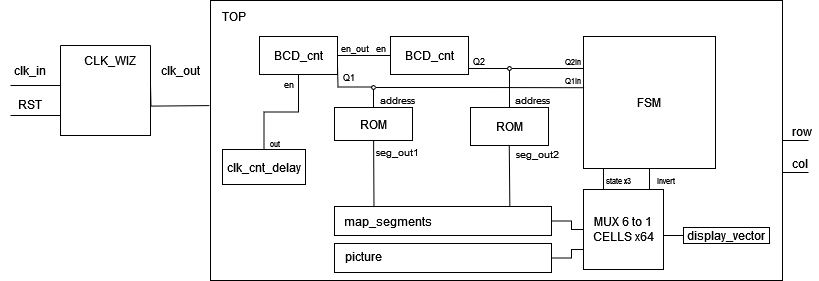

The diagram above was exported from draw.io. Its source (the exported page's mxGraphModel, read from the mxfile embedded in the PNG):
<mxGraphModel dx="1659" dy="885" grid="0" gridSize="10" guides="1" tooltips="1" connect="1" arrows="1" fold="1" page="1" pageScale="1" pageWidth="827" pageHeight="1169" math="0" shadow="0">
  <root>
    <mxCell id="0" />
    <mxCell id="1" parent="0" />
    <mxCell id="zg26cUU2hTxvnxqDWYud-9" style="edgeStyle=orthogonalEdgeStyle;rounded=0;orthogonalLoop=1;jettySize=auto;html=1;endArrow=none;endFill=0;" edge="1" parent="1">
      <mxGeometry relative="1" as="geometry">
        <mxPoint x="18" y="202" as="targetPoint" />
        <mxPoint x="68" y="202" as="sourcePoint" />
      </mxGeometry>
    </mxCell>
    <mxCell id="zg26cUU2hTxvnxqDWYud-5" value="" style="swimlane;startSize=0;" vertex="1" parent="1">
      <mxGeometry x="68" y="162" width="90" height="90" as="geometry">
        <mxRectangle x="110" y="180" width="50" height="40" as="alternateBounds" />
      </mxGeometry>
    </mxCell>
    <mxCell id="zg26cUU2hTxvnxqDWYud-6" value="CLK_WIZ" style="text;html=1;align=center;verticalAlign=middle;whiteSpace=wrap;rounded=0;" vertex="1" parent="zg26cUU2hTxvnxqDWYud-5">
      <mxGeometry x="20" width="60" height="30" as="geometry" />
    </mxCell>
    <mxCell id="zg26cUU2hTxvnxqDWYud-11" style="edgeStyle=orthogonalEdgeStyle;rounded=0;orthogonalLoop=1;jettySize=auto;html=1;endArrow=none;endFill=0;" edge="1" parent="1">
      <mxGeometry relative="1" as="geometry">
        <mxPoint x="18" y="232" as="targetPoint" />
        <mxPoint x="68" y="232" as="sourcePoint" />
      </mxGeometry>
    </mxCell>
    <mxCell id="zg26cUU2hTxvnxqDWYud-7" value="clk_in" style="text;html=1;align=center;verticalAlign=middle;whiteSpace=wrap;rounded=0;" vertex="1" parent="1">
      <mxGeometry x="8" y="172" width="60" height="30" as="geometry" />
    </mxCell>
    <mxCell id="zg26cUU2hTxvnxqDWYud-12" value="RST" style="text;html=1;align=center;verticalAlign=middle;whiteSpace=wrap;rounded=0;" vertex="1" parent="1">
      <mxGeometry x="8" y="206" width="60" height="30" as="geometry" />
    </mxCell>
    <mxCell id="zg26cUU2hTxvnxqDWYud-13" style="edgeStyle=orthogonalEdgeStyle;rounded=0;orthogonalLoop=1;jettySize=auto;html=1;endArrow=none;endFill=0;exitX=0.002;exitY=0.189;exitDx=0;exitDy=0;exitPerimeter=0;" edge="1" parent="1">
      <mxGeometry relative="1" as="geometry">
        <mxPoint x="158" y="201.52" as="targetPoint" />
        <mxPoint x="216.95799999999986" y="222.10199999999998" as="sourcePoint" />
      </mxGeometry>
    </mxCell>
    <mxCell id="zg26cUU2hTxvnxqDWYud-15" value="clk_out" style="text;html=1;align=center;verticalAlign=middle;whiteSpace=wrap;rounded=0;" vertex="1" parent="1">
      <mxGeometry x="158" y="172" width="60" height="30" as="geometry" />
    </mxCell>
    <mxCell id="zg26cUU2hTxvnxqDWYud-87" style="edgeStyle=orthogonalEdgeStyle;rounded=0;orthogonalLoop=1;jettySize=auto;html=1;endArrow=none;endFill=0;" edge="1" parent="1" source="zg26cUU2hTxvnxqDWYud-26">
      <mxGeometry relative="1" as="geometry">
        <mxPoint x="816" y="257" as="targetPoint" />
      </mxGeometry>
    </mxCell>
    <mxCell id="zg26cUU2hTxvnxqDWYud-26" value="" style="whiteSpace=wrap;html=1;" vertex="1" parent="1">
      <mxGeometry x="218" y="117" width="572" height="280" as="geometry" />
    </mxCell>
    <mxCell id="zg26cUU2hTxvnxqDWYud-30" style="rounded=0;orthogonalLoop=1;jettySize=auto;html=1;endArrow=none;endFill=0;exitX=1;exitY=0.5;exitDx=0;exitDy=0;entryX=0;entryY=0.5;entryDx=0;entryDy=0;" edge="1" parent="1" source="zg26cUU2hTxvnxqDWYud-27" target="zg26cUU2hTxvnxqDWYud-32">
      <mxGeometry relative="1" as="geometry">
        <mxPoint x="389" y="164" as="targetPoint" />
        <mxPoint x="363" y="164" as="sourcePoint" />
      </mxGeometry>
    </mxCell>
    <mxCell id="zg26cUU2hTxvnxqDWYud-27" value="BCD_cnt" style="whiteSpace=wrap;html=1;" vertex="1" parent="1">
      <mxGeometry x="267" y="153" width="78" height="38" as="geometry" />
    </mxCell>
    <mxCell id="zg26cUU2hTxvnxqDWYud-31" style="edgeStyle=orthogonalEdgeStyle;rounded=0;orthogonalLoop=1;jettySize=auto;html=1;endArrow=none;endFill=0;entryX=0.5;entryY=0;entryDx=0;entryDy=0;" edge="1" parent="1" target="zg26cUU2hTxvnxqDWYud-43">
      <mxGeometry relative="1" as="geometry">
        <mxPoint x="362" y="210" as="targetPoint" />
        <mxPoint x="345" y="182" as="sourcePoint" />
      </mxGeometry>
    </mxCell>
    <mxCell id="zg26cUU2hTxvnxqDWYud-32" value="BCD_cnt" style="whiteSpace=wrap;html=1;" vertex="1" parent="1">
      <mxGeometry x="398" y="153" width="78" height="38" as="geometry" />
    </mxCell>
    <mxCell id="zg26cUU2hTxvnxqDWYud-33" style="edgeStyle=orthogonalEdgeStyle;rounded=0;orthogonalLoop=1;jettySize=auto;html=1;endArrow=none;endFill=0;entryX=0.5;entryY=0;entryDx=0;entryDy=0;" edge="1" parent="1" source="zg26cUU2hTxvnxqDWYud-61" target="zg26cUU2hTxvnxqDWYud-42">
      <mxGeometry relative="1" as="geometry">
        <mxPoint x="493" y="212" as="targetPoint" />
        <mxPoint x="476" y="184" as="sourcePoint" />
      </mxGeometry>
    </mxCell>
    <mxCell id="zg26cUU2hTxvnxqDWYud-34" value="&lt;font style=&quot;font-size: 9px;&quot;&gt;en&lt;/font&gt;" style="text;html=1;align=center;verticalAlign=middle;resizable=0;points=[];autosize=1;strokeColor=none;fillColor=none;" vertex="1" parent="1">
      <mxGeometry x="373" y="151" width="29" height="26" as="geometry" />
    </mxCell>
    <mxCell id="zg26cUU2hTxvnxqDWYud-36" value="&lt;font style=&quot;font-size: 9px;&quot;&gt;en_out&lt;/font&gt;" style="text;html=1;align=center;verticalAlign=middle;resizable=0;points=[];autosize=1;strokeColor=none;fillColor=none;" vertex="1" parent="1">
      <mxGeometry x="338" y="151" width="47" height="26" as="geometry" />
    </mxCell>
    <mxCell id="zg26cUU2hTxvnxqDWYud-37" value="&lt;div&gt;clk_cnt_delay&lt;/div&gt;" style="whiteSpace=wrap;html=1;" vertex="1" parent="1">
      <mxGeometry x="230" y="266" width="83" height="35" as="geometry" />
    </mxCell>
    <mxCell id="zg26cUU2hTxvnxqDWYud-38" style="edgeStyle=orthogonalEdgeStyle;rounded=0;orthogonalLoop=1;jettySize=auto;html=1;endArrow=none;endFill=0;" edge="1" parent="1" source="zg26cUU2hTxvnxqDWYud-37" target="zg26cUU2hTxvnxqDWYud-27">
      <mxGeometry relative="1" as="geometry">
        <mxPoint x="265" y="173" as="targetPoint" />
      </mxGeometry>
    </mxCell>
    <mxCell id="zg26cUU2hTxvnxqDWYud-39" value="&lt;font style=&quot;font-size: 9px;&quot;&gt;en&lt;/font&gt;" style="text;html=1;align=center;verticalAlign=middle;resizable=0;points=[];autosize=1;strokeColor=none;fillColor=none;" vertex="1" parent="1">
      <mxGeometry x="281" y="187" width="29" height="26" as="geometry" />
    </mxCell>
    <mxCell id="zg26cUU2hTxvnxqDWYud-40" value="&lt;font style=&quot;font-size: 8px;&quot;&gt;out&lt;br&gt;&lt;/font&gt;" style="text;html=1;align=center;verticalAlign=middle;resizable=0;points=[];autosize=1;strokeColor=none;fillColor=none;" vertex="1" parent="1">
      <mxGeometry x="267" y="246" width="29" height="26" as="geometry" />
    </mxCell>
    <mxCell id="zg26cUU2hTxvnxqDWYud-42" value="ROM" style="whiteSpace=wrap;html=1;" vertex="1" parent="1">
      <mxGeometry x="478" y="224" width="78" height="38" as="geometry" />
    </mxCell>
    <mxCell id="zg26cUU2hTxvnxqDWYud-43" value="ROM" style="whiteSpace=wrap;html=1;" vertex="1" parent="1">
      <mxGeometry x="342" y="224" width="78" height="33" as="geometry" />
    </mxCell>
    <mxCell id="zg26cUU2hTxvnxqDWYud-45" value="&lt;font style=&quot;font-size: 9px;&quot;&gt;Q1&lt;/font&gt;" style="text;html=1;align=center;verticalAlign=middle;resizable=0;points=[];autosize=1;strokeColor=none;fillColor=none;" vertex="1" parent="1">
      <mxGeometry x="340" y="180" width="31" height="26" as="geometry" />
    </mxCell>
    <mxCell id="zg26cUU2hTxvnxqDWYud-47" value="&lt;font style=&quot;font-size: 9px;&quot;&gt;Q2&lt;/font&gt;" style="text;html=1;align=center;verticalAlign=middle;resizable=0;points=[];autosize=1;strokeColor=none;fillColor=none;" vertex="1" parent="1">
      <mxGeometry x="470" y="163.5" width="31" height="26" as="geometry" />
    </mxCell>
    <mxCell id="zg26cUU2hTxvnxqDWYud-68" style="edgeStyle=orthogonalEdgeStyle;rounded=0;orthogonalLoop=1;jettySize=auto;html=1;endArrow=none;endFill=0;" edge="1" parent="1" source="zg26cUU2hTxvnxqDWYud-48" target="zg26cUU2hTxvnxqDWYud-67">
      <mxGeometry relative="1" as="geometry" />
    </mxCell>
    <mxCell id="zg26cUU2hTxvnxqDWYud-48" value="" style="whiteSpace=wrap;html=1;" vertex="1" parent="1">
      <mxGeometry x="342" y="323" width="217" height="29" as="geometry" />
    </mxCell>
    <mxCell id="zg26cUU2hTxvnxqDWYud-49" value="map_segments" style="text;html=1;align=center;verticalAlign=middle;resizable=0;points=[];autosize=1;strokeColor=none;fillColor=none;" vertex="1" parent="1">
      <mxGeometry x="345" y="324.5" width="100" height="26" as="geometry" />
    </mxCell>
    <mxCell id="zg26cUU2hTxvnxqDWYud-51" style="edgeStyle=orthogonalEdgeStyle;rounded=0;orthogonalLoop=1;jettySize=auto;html=1;endArrow=none;endFill=0;entryX=0.808;entryY=0.006;entryDx=0;entryDy=0;entryPerimeter=0;" edge="1" parent="1" target="zg26cUU2hTxvnxqDWYud-48">
      <mxGeometry relative="1" as="geometry">
        <mxPoint x="516.77" y="262" as="sourcePoint" />
        <mxPoint x="517" y="288" as="targetPoint" />
      </mxGeometry>
    </mxCell>
    <mxCell id="zg26cUU2hTxvnxqDWYud-52" style="rounded=0;orthogonalLoop=1;jettySize=auto;html=1;entryX=0.182;entryY=0.006;entryDx=0;entryDy=0;entryPerimeter=0;endArrow=none;endFill=0;" edge="1" parent="1" source="zg26cUU2hTxvnxqDWYud-43" target="zg26cUU2hTxvnxqDWYud-48">
      <mxGeometry relative="1" as="geometry" />
    </mxCell>
    <mxCell id="zg26cUU2hTxvnxqDWYud-53" value="&lt;font style=&quot;font-size: 10px;&quot;&gt;address&lt;/font&gt;" style="text;html=1;align=center;verticalAlign=middle;resizable=0;points=[];autosize=1;strokeColor=none;fillColor=none;" vertex="1" parent="1">
      <mxGeometry x="378" y="203" width="53" height="26" as="geometry" />
    </mxCell>
    <mxCell id="zg26cUU2hTxvnxqDWYud-54" value="&lt;font style=&quot;font-size: 10px;&quot;&gt;address&lt;/font&gt;" style="text;html=1;align=center;verticalAlign=middle;resizable=0;points=[];autosize=1;strokeColor=none;fillColor=none;" vertex="1" parent="1">
      <mxGeometry x="513" y="203" width="53" height="26" as="geometry" />
    </mxCell>
    <mxCell id="zg26cUU2hTxvnxqDWYud-55" value="&lt;font style=&quot;font-size: 10px;&quot;&gt;seg_out1&lt;/font&gt;" style="text;html=1;align=center;verticalAlign=middle;resizable=0;points=[];autosize=1;strokeColor=none;fillColor=none;" vertex="1" parent="1">
      <mxGeometry x="376" y="255" width="58" height="26" as="geometry" />
    </mxCell>
    <mxCell id="zg26cUU2hTxvnxqDWYud-56" value="&lt;font style=&quot;font-size: 10px;&quot;&gt;seg_out2&lt;/font&gt;" style="text;html=1;align=center;verticalAlign=middle;resizable=0;points=[];autosize=1;strokeColor=none;fillColor=none;" vertex="1" parent="1">
      <mxGeometry x="516" y="257" width="58" height="26" as="geometry" />
    </mxCell>
    <mxCell id="zg26cUU2hTxvnxqDWYud-58" value="FSM" style="whiteSpace=wrap;html=1;aspect=fixed;" vertex="1" parent="1">
      <mxGeometry x="591" y="153" width="132" height="132" as="geometry" />
    </mxCell>
    <mxCell id="zg26cUU2hTxvnxqDWYud-60" style="rounded=0;orthogonalLoop=1;jettySize=auto;html=1;entryX=0;entryY=0.25;entryDx=0;entryDy=0;endArrow=none;endFill=0;" edge="1" parent="1">
      <mxGeometry relative="1" as="geometry">
        <mxPoint x="517" y="185" as="sourcePoint" />
        <mxPoint x="591" y="184.9999999999999" as="targetPoint" />
        <Array as="points" />
      </mxGeometry>
    </mxCell>
    <mxCell id="zg26cUU2hTxvnxqDWYud-62" value="" style="edgeStyle=orthogonalEdgeStyle;rounded=0;orthogonalLoop=1;jettySize=auto;html=1;endArrow=none;endFill=0;entryX=0.5;entryY=0;entryDx=0;entryDy=0;" edge="1" parent="1" target="zg26cUU2hTxvnxqDWYud-61">
      <mxGeometry relative="1" as="geometry">
        <mxPoint x="517" y="224" as="targetPoint" />
        <mxPoint x="476" y="184" as="sourcePoint" />
        <Array as="points">
          <mxPoint x="476" y="185" />
          <mxPoint x="517" y="185" />
        </Array>
      </mxGeometry>
    </mxCell>
    <mxCell id="zg26cUU2hTxvnxqDWYud-61" value="" style="ellipse;whiteSpace=wrap;html=1;aspect=fixed;" vertex="1" parent="1">
      <mxGeometry x="515" y="183" width="4" height="4" as="geometry" />
    </mxCell>
    <mxCell id="zg26cUU2hTxvnxqDWYud-63" value="" style="ellipse;whiteSpace=wrap;html=1;aspect=fixed;" vertex="1" parent="1">
      <mxGeometry x="379" y="202" width="4" height="4" as="geometry" />
    </mxCell>
    <mxCell id="zg26cUU2hTxvnxqDWYud-64" style="edgeStyle=orthogonalEdgeStyle;rounded=0;orthogonalLoop=1;jettySize=auto;html=1;entryX=0.006;entryY=0.388;entryDx=0;entryDy=0;entryPerimeter=0;endArrow=none;endFill=0;" edge="1" parent="1" source="zg26cUU2hTxvnxqDWYud-63" target="zg26cUU2hTxvnxqDWYud-58">
      <mxGeometry relative="1" as="geometry" />
    </mxCell>
    <mxCell id="zg26cUU2hTxvnxqDWYud-65" value="&lt;font style=&quot;font-size: 8px;&quot;&gt;Q2in&lt;/font&gt;" style="text;html=1;align=center;verticalAlign=middle;resizable=0;points=[];autosize=1;strokeColor=none;fillColor=none;" vertex="1" parent="1">
      <mxGeometry x="562" y="163.5" width="35" height="26" as="geometry" />
    </mxCell>
    <mxCell id="zg26cUU2hTxvnxqDWYud-66" value="&lt;font style=&quot;font-size: 8px;&quot;&gt;Q1in&lt;/font&gt;" style="text;html=1;align=center;verticalAlign=middle;resizable=0;points=[];autosize=1;strokeColor=none;fillColor=none;" vertex="1" parent="1">
      <mxGeometry x="562" y="183" width="35" height="26" as="geometry" />
    </mxCell>
    <mxCell id="zg26cUU2hTxvnxqDWYud-67" value="&lt;div&gt;MUX 6 to 1&lt;br&gt;&lt;/div&gt;&lt;div&gt;CELLS x64&lt;/div&gt;" style="whiteSpace=wrap;html=1;aspect=fixed;" vertex="1" parent="1">
      <mxGeometry x="591" y="306" width="80" height="80" as="geometry" />
    </mxCell>
    <mxCell id="zg26cUU2hTxvnxqDWYud-69" style="edgeStyle=orthogonalEdgeStyle;rounded=0;orthogonalLoop=1;jettySize=auto;html=1;entryX=0.828;entryY=0.002;entryDx=0;entryDy=0;entryPerimeter=0;endArrow=none;endFill=0;" edge="1" parent="1" source="zg26cUU2hTxvnxqDWYud-58" target="zg26cUU2hTxvnxqDWYud-67">
      <mxGeometry relative="1" as="geometry" />
    </mxCell>
    <mxCell id="zg26cUU2hTxvnxqDWYud-70" style="edgeStyle=orthogonalEdgeStyle;rounded=0;orthogonalLoop=1;jettySize=auto;html=1;entryX=0.828;entryY=0.002;entryDx=0;entryDy=0;entryPerimeter=0;endArrow=none;endFill=0;" edge="1" parent="1">
      <mxGeometry relative="1" as="geometry">
        <mxPoint x="611" y="285" as="sourcePoint" />
        <mxPoint x="611" y="306" as="targetPoint" />
      </mxGeometry>
    </mxCell>
    <mxCell id="zg26cUU2hTxvnxqDWYud-71" value="&lt;font style=&quot;font-size: 8px;&quot;&gt;state x3&lt;br&gt;&lt;/font&gt;" style="text;html=1;align=center;verticalAlign=middle;resizable=0;points=[];autosize=1;strokeColor=none;fillColor=none;" vertex="1" parent="1">
      <mxGeometry x="603" y="283" width="46" height="26" as="geometry" />
    </mxCell>
    <mxCell id="zg26cUU2hTxvnxqDWYud-72" value="&lt;font style=&quot;font-size: 8px;&quot;&gt;invert&lt;/font&gt;" style="text;html=1;align=center;verticalAlign=middle;resizable=0;points=[];autosize=1;strokeColor=none;fillColor=none;" vertex="1" parent="1">
      <mxGeometry x="654" y="283" width="37" height="26" as="geometry" />
    </mxCell>
    <mxCell id="zg26cUU2hTxvnxqDWYud-75" style="edgeStyle=orthogonalEdgeStyle;rounded=0;orthogonalLoop=1;jettySize=auto;html=1;entryX=0;entryY=0.75;entryDx=0;entryDy=0;endArrow=none;endFill=0;" edge="1" parent="1" source="zg26cUU2hTxvnxqDWYud-73" target="zg26cUU2hTxvnxqDWYud-67">
      <mxGeometry relative="1" as="geometry" />
    </mxCell>
    <mxCell id="zg26cUU2hTxvnxqDWYud-73" value="" style="whiteSpace=wrap;html=1;" vertex="1" parent="1">
      <mxGeometry x="342" y="360" width="217" height="29" as="geometry" />
    </mxCell>
    <mxCell id="zg26cUU2hTxvnxqDWYud-74" value="picture" style="text;html=1;align=center;verticalAlign=middle;resizable=0;points=[];autosize=1;strokeColor=none;fillColor=none;" vertex="1" parent="1">
      <mxGeometry x="344" y="360" width="54" height="26" as="geometry" />
    </mxCell>
    <mxCell id="zg26cUU2hTxvnxqDWYud-84" style="edgeStyle=orthogonalEdgeStyle;rounded=0;orthogonalLoop=1;jettySize=auto;html=1;exitX=0;exitY=0.5;exitDx=0;exitDy=0;entryX=1;entryY=0.5;entryDx=0;entryDy=0;endArrow=none;endFill=0;" edge="1" parent="1" source="zg26cUU2hTxvnxqDWYud-76" target="zg26cUU2hTxvnxqDWYud-67">
      <mxGeometry relative="1" as="geometry" />
    </mxCell>
    <mxCell id="zg26cUU2hTxvnxqDWYud-76" value="display_vector" style="whiteSpace=wrap;html=1;" vertex="1" parent="1">
      <mxGeometry x="691" y="344" width="86" height="16" as="geometry" />
    </mxCell>
    <mxCell id="zg26cUU2hTxvnxqDWYud-80" value="TOP" style="text;html=1;align=center;verticalAlign=middle;resizable=0;points=[];autosize=1;strokeColor=none;fillColor=none;" vertex="1" parent="1">
      <mxGeometry x="220" y="120" width="42" height="26" as="geometry" />
    </mxCell>
    <mxCell id="zg26cUU2hTxvnxqDWYud-88" style="edgeStyle=orthogonalEdgeStyle;rounded=0;orthogonalLoop=1;jettySize=auto;html=1;endArrow=none;endFill=0;" edge="1" parent="1">
      <mxGeometry relative="1" as="geometry">
        <mxPoint x="816" y="289" as="targetPoint" />
        <mxPoint x="790" y="289" as="sourcePoint" />
        <Array as="points">
          <mxPoint x="804" y="289" />
          <mxPoint x="804" y="289" />
        </Array>
      </mxGeometry>
    </mxCell>
    <mxCell id="zg26cUU2hTxvnxqDWYud-89" value="row" style="text;html=1;align=center;verticalAlign=middle;resizable=0;points=[];autosize=1;strokeColor=none;fillColor=none;" vertex="1" parent="1">
      <mxGeometry x="790" y="235" width="37" height="26" as="geometry" />
    </mxCell>
    <mxCell id="zg26cUU2hTxvnxqDWYud-90" value="col" style="text;html=1;align=center;verticalAlign=middle;resizable=0;points=[];autosize=1;strokeColor=none;fillColor=none;" vertex="1" parent="1">
      <mxGeometry x="790" y="267" width="33" height="26" as="geometry" />
    </mxCell>
  </root>
</mxGraphModel>